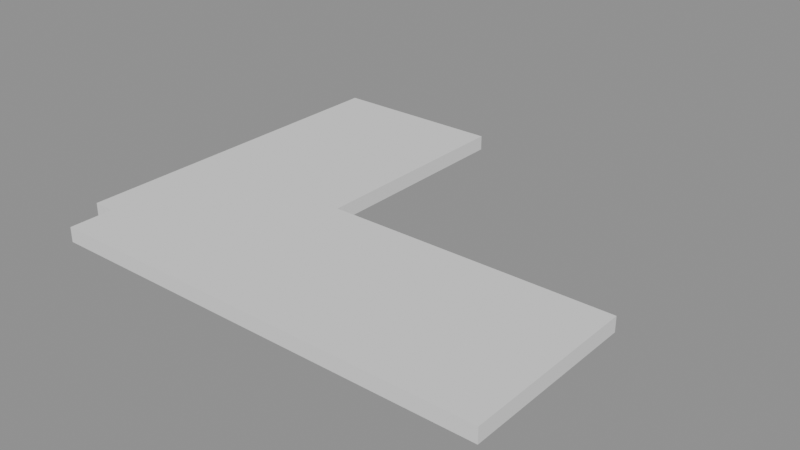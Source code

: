 # Source: p0104.blend  (saved by Blender 4.5.90; exported with 4.5.12 LTS)
import bpy
from mathutils import Matrix  # noqa: F401  (used for matrix-valued properties, if any)

bpy.ops.wm.read_factory_settings(use_empty=True)
scene = bpy.context.scene
scene.name = 'Scene'

# ---- collections
col_asset_p0104 = bpy.data.collections.new('Asset_p0104'); scene.collection.children.link(col_asset_p0104)

# ---- meshes
me_cube = bpy.data.meshes.new('Cube')
me_cube.from_pydata([(-1.5, -0.6, -0.05), (-1.65, -0.3, -0.05), (-1.5, -0.6, 0.05), (-1.65, -0.3, 0.05), (-1.65, 2.1, -0.05), (-1.5, 0.6, -0.05), (-1.65, 2.1, 0.05), (-1.5, 0.6, 0.05), (1.5, -0.6, -0.05), (-0.45, -0.3, -0.05), (1.5, -0.6, 0.05), (-0.45, -0.3, 0.05), (-0.45, 2.1, -0.05), (1.5, 0.6, -0.05), (1.5, 0.6, 0.05), (-0.45, 2.1, 0.05), (-1.5, -0.3, 0.05), (-1.5, -0.3, -0.05), (-0.45, 0.6, 0.05), (-0.45, 0.6, -0.05), (-0.9, 0.6, -0.05), (-0.45, 0.18, -0.05), (-0.75, 0.3, -0.05)], [], [(0, 2, 16, 17), (14, 13, 19, 18), (13, 14, 10, 8), (8, 10, 2, 0), (19, 13, 8, 0, 17, 9, 21), (21, 22, 20, 19), (9, 17, 5, 20, 22, 21), (16, 2, 10, 14, 18, 11), (11, 18, 7, 16), (1, 3, 6, 4), (4, 6, 15, 12), (19, 12, 15, 18), (3, 1, 17, 16), (5, 17, 1, 4, 12, 19, 20), (7, 18, 15, 6, 3, 16)])
_uv = me_cube.uv_layers.new(name='UVMap')
_uv.uv.foreach_set('vector', [0.375, 0.0, 0.625, 0.0, 0.625, 0.0625, 0.375, 0.0625, 0.625, 0.5, 0.375, 0.5, 0.375, 0.3375, 0.625, 0.3375, 0.375, 0.5, 0.625, 0.5, 0.625, 0.75, 0.375, 0.75, 0.375, 0.75, 0.625, 0.75, 0.625, 1.0, 0.375, 1.0, 0.2125, 0.5, 0.375, 0.5, 0.375, 0.75, 0.125, 0.75, 0.125, 0.6875, 0.2125, 0.6875, 0.2125, 0.5875, 0.2125, 0.5875, 0.1875, 0.5625, 0.175, 0.5, 0.2125, 0.5, 0.2125, 0.6875, 0.125, 0.6875, 0.125, 0.5, 0.175, 0.5, 0.1875, 0.5625, 0.2125, 0.5875, 0.875, 0.6875, 0.875, 0.75, 0.625, 0.75, 0.625, 0.5, 0.7875, 0.5, 0.7875, 0.6875, 0.7875, 0.6875, 0.7875, 0.5, 0.875, 0.5, 0.875, 0.6875, 0.375, 0.0, 0.625, 0.0, 0.625, 0.25, 0.375, 0.25, 0.375, 0.25, 0.625, 0.25, 0.625, 0.5, 0.375, 0.5, 0.375, 0.6562, 0.375, 0.5, 0.625, 0.5, 0.625, 0.6562, 0.625, 1.0, 0.375, 1.0, 0.375, 0.9688, 0.625, 0.9688, 0.1562, 0.6562, 0.1562, 0.75, 0.125, 0.75, 0.125, 0.5, 0.375, 0.5, 0.375, 0.6562, 0.2813, 0.6562, 0.8437, 0.6562, 0.625, 0.6562, 0.625, 0.5, 0.875, 0.5, 0.875, 0.75, 0.8438, 0.75])
me_cube.update()

# ---- objects
ob_escritorio_l = bpy.data.objects.new('Escritorio_L', me_cube)

# ---- transforms, parenting, visibility, modifiers, constraints
ob_escritorio_l.location = (0.75, -0.3, 0.725)

# ---- collection membership
col_asset_p0104.objects.link(ob_escritorio_l)

# ---- scene / render settings (as saved in the file)
scene.frame_start = 1; scene.frame_end = 250; scene.frame_set(1)
scene.render.engine = 'BLENDER_EEVEE_NEXT'
bpy.context.view_layer.update()

# ---- added for rendering (the .blend has no active camera and no usable light): camera, sun + grey world if the file has none
cam_auto = bpy.data.cameras.new('AutoCamera')
cam_auto.lens = 50.0
cam_auto.sensor_width = 36.0
cam_auto.clip_end = 1000.0
ob_auto_camera = bpy.data.objects.new('AutoCamera', cam_auto)
scene.collection.objects.link(ob_auto_camera)
ob_auto_camera.location = (4.51468, -4.15762, 3.79675)
ob_auto_camera.rotation_euler = (1.09748, -7.21219e-08, 0.694738)
scene.camera = ob_auto_camera
light_auto_sun = bpy.data.lights.new('AutoSun', 'SUN')
light_auto_sun.energy = 3.0
light_auto_sun.angle = 0.0523599
ob_auto_sun = bpy.data.objects.new('AutoSun', light_auto_sun)
scene.collection.objects.link(ob_auto_sun)
ob_auto_sun.rotation_euler = (0.872665, 0.174533, 0.523599)
if scene.world is None:
    world_auto = bpy.data.worlds.new('AutoWorld')
    world_auto.color = (0.3, 0.3, 0.3)
    scene.world = world_auto
bpy.context.view_layer.update()
